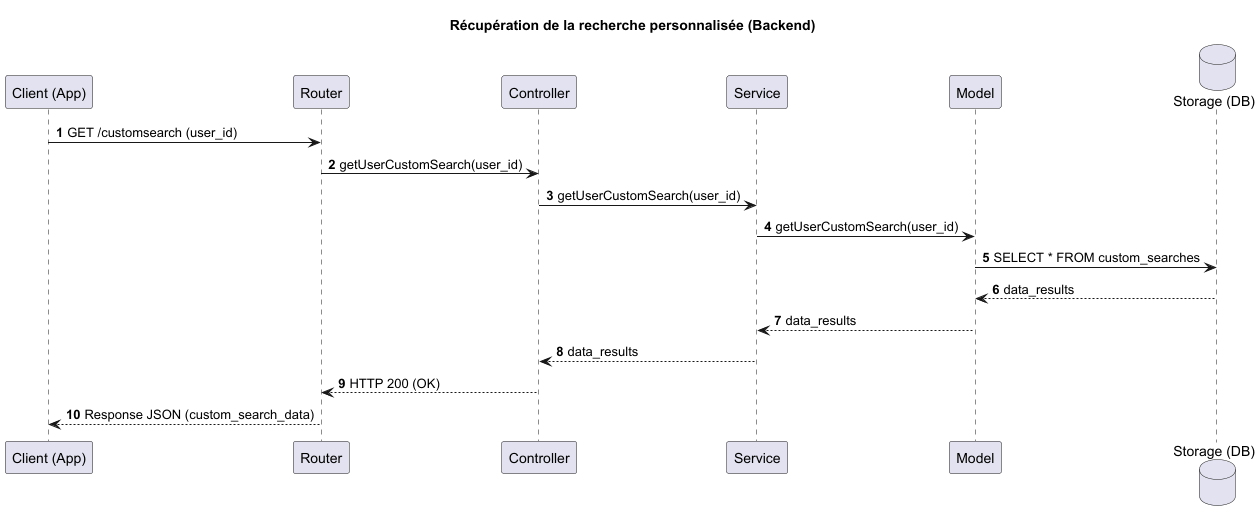

The diagram above was rendered by PlantUML. Its source (embedded in the PNG):
@startuml
title Récupération de la recherche personnalisée (Backend)
autonumber

participant "Client (App)" as Client
participant "Router" as Router
participant "Controller" as Controller
participant "Service" as Service
participant "Model" as Model
database "Storage (DB)" as Storage


Client -> Router : GET /customsearch (user_id)
Router -> Controller : getUserCustomSearch(user_id)
Controller -> Service : getUserCustomSearch(user_id)
Service -> Model : getUserCustomSearch(user_id)
Model -> Storage : SELECT * FROM custom_searches
Storage --> Model : data_results
Model --> Service : data_results
Service --> Controller : data_results
Controller --> Router : HTTP 200 (OK)
Router --> Client : Response JSON (custom_search_data)

@enduml